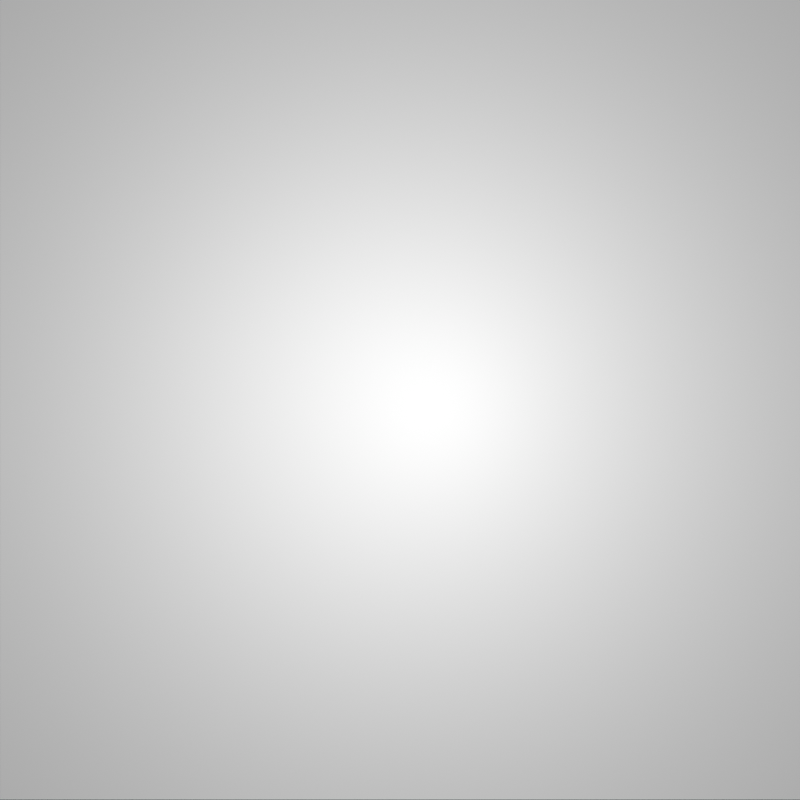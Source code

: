 # Source: final.blend  (saved by Blender 2.92.15; exported with 4.5.12 LTS)
import bpy
from mathutils import Matrix  # noqa: F401  (used for matrix-valued properties, if any)

bpy.ops.wm.read_factory_settings(use_empty=True)
scene = bpy.context.scene
scene.name = 'Scene'

# ---- collections
col_collection = bpy.data.collections.new('Collection'); scene.collection.children.link(col_collection)

# ---- materials (node trees are filled in below, after node groups)
mat_mix_mat = bpy.data.materials.new('mix_mat')
mat_mix_mat.preview_render_type = 'FLAT'

# ---- material node trees
mat_mix_mat.use_nodes = True; mat_mix_mat.node_tree.nodes.clear()
_N = mat_mix_mat.node_tree.nodes; _L = mat_mix_mat.node_tree.links
n0 = _N.new('ShaderNodeOutputMaterial'); n0.name = 'Material Output'; n0.location = (119, 611)
n1 = _N.new('ShaderNodeBsdfPrincipled'); n1.name = 'Principled BSDF'; n1.location = (-230, 578)
n1.distribution = 'GGX'
n1.subsurface_method = 'BURLEY'
n1.inputs[3].default_value = 1.45
n1.inputs[27].default_value = (0.0, 0.0, 0.0, 1.0)
n1.inputs[28].default_value = 1.0
_L.new(n1.outputs[0], n0.inputs[0])
n0.is_active_output = True

# ---- world
world_world = bpy.data.worlds.new('World'); scene.world = world_world
world_world.use_nodes = True; world_world.node_tree.nodes.clear()
_N = world_world.node_tree.nodes; _L = world_world.node_tree.links
n0 = _N.new('ShaderNodeOutputWorld'); n0.name = 'World Output'; n0.location = (300, 300)
n1 = _N.new('ShaderNodeBackground'); n1.name = 'Background'; n1.location = (10, 300)
n1.inputs[0].default_value = (0.05088, 0.05088, 0.05088, 1.0)
_L.new(n1.outputs[0], n0.inputs[0])
n0.is_active_output = True
world_world.color = (0.05088, 0.05088, 0.05088)
world_world.use_sun_shadow = False
world_world.sun_shadow_jitter_overblur = 0.0

# ---- cameras
cam_camera = bpy.data.cameras.new('Camera')
cam_camera.clip_end = 100.0
cam_camera.lens = 41.0
cam_camera.ortho_scale = 7.314
cam_camera.shift_x = -0.17
cam_camera.shift_y = 0.045

# ---- lights
light_light = bpy.data.lights.new('Light', 'POINT')
light_light.transmission_factor = 0.0
light_light.energy = 30.0
light_light.shadow_maximum_resolution = 0.006
light_light.use_absolute_resolution = True
light_sun = bpy.data.lights.new('Sun', 'SUN')
light_sun.transmission_factor = 0.0
light_sun.angle = 0.0
light_sun.energy = 1.0
light_sun.shadow_soft_size = 0.125

# ---- meshes
me_plane_001 = bpy.data.meshes.new('Plane.001')
me_plane_001.from_pydata([(-1.0, -1.0, 0.0), (1.0, -1.0, 0.0), (-1.0, 1.0, 0.0), (1.0, 1.0, 0.0)], [], [(0, 1, 3, 2)])
_uv = me_plane_001.uv_layers.new(name='UVMap')
_uv.uv.foreach_set('vector', [0.0, 0.0, 1.0, 0.0, 1.0, 1.0, 0.0, 1.0])
me_plane_001.materials.append(mat_mix_mat)
me_plane_001.use_remesh_fix_poles = True
me_plane_001.use_remesh_preserve_attributes = False
me_plane_001.update()

# ---- objects
ob_light = bpy.data.objects.new('Light', light_light)
ob_camera = bpy.data.objects.new('Camera', cam_camera)
ob_sun = bpy.data.objects.new('Sun', light_sun)
ob_material_preview_plane = bpy.data.objects.new('Material Preview Plane', me_plane_001)

# ---- transforms, parenting, visibility, modifiers, constraints
ob_light.location = (0.0, 0.0, 1.0)
ob_light.lock_rotations_4d = False
ob_light.empty_display_type = 'ARROWS'
ob_light.color = (0.0, 0.0, 0.0, 0.0)
ob_light.lineart.crease_threshold = 0.0
ob_camera.location = (0.3391, -0.09221, 2.275)
ob_camera.lock_rotations_4d = False
ob_camera.empty_display_type = 'ARROWS'
ob_camera.color = (0.0, 0.0, 0.0, 0.0)
ob_camera.display_type = 'WIRE'
ob_camera.lineart.crease_threshold = 0.0
ob_sun.location = (0.0, 0.0, 0.0)
ob_sun.lineart.crease_threshold = 0.0
ob_material_preview_plane.location = (0.0, 0.0, 0.0)
ob_material_preview_plane.lineart.crease_threshold = 0.0

# ---- collection membership
col_collection.objects.link(ob_light)
col_collection.objects.link(ob_camera)
col_collection.objects.link(ob_sun)
col_collection.objects.link(ob_material_preview_plane)

# ---- scene / render settings (as saved in the file)
scene.camera = ob_camera
scene.frame_start = 1; scene.frame_end = 250; scene.frame_set(0)
scene.render.engine = 'CYCLES'
scene.render.resolution_x = 1024
scene.render.resolution_y = 1024
scene.cycles.shading_system = True
scene.cycles.use_denoising = False
scene.cycles.samples = 128
scene.cycles.sampling_pattern = 'TABULATED_SOBOL'
scene.cycles.use_adaptive_sampling = False
scene.cycles.use_light_tree = False
scene.view_settings.view_transform = 'Standard'
bpy.context.view_layer.update()
